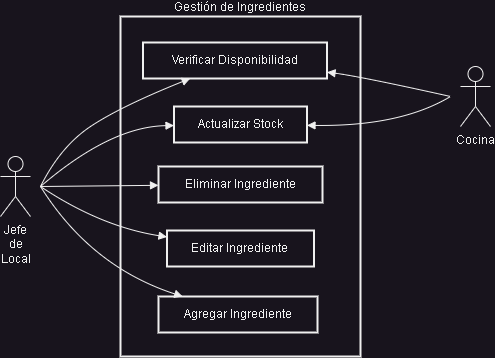

The diagram above was exported from draw.io. Its source (the exported page's mxGraphModel, read from the mxfile embedded in the PNG):
<mxGraphModel dx="875" dy="558" grid="1" gridSize="10" guides="1" tooltips="1" connect="1" arrows="1" fold="1" page="1" pageScale="1" pageWidth="2000" pageHeight="1000" math="0" shadow="0">
  <root>
    <mxCell id="0" />
    <mxCell id="1" parent="0" />
    <mxCell id="kc0mvIjLrgl72R4qAIam-42" value="Gestión de Ingredientes" style="whiteSpace=wrap;strokeWidth=2;verticalAlign=bottom;labelPosition=center;verticalLabelPosition=top;align=center;" vertex="1" parent="1">
      <mxGeometry x="1220" y="100" width="240" height="340" as="geometry" />
    </mxCell>
    <mxCell id="kc0mvIjLrgl72R4qAIam-43" value="Agregar Ingrediente" style="whiteSpace=wrap;strokeWidth=2;" vertex="1" parent="1">
      <mxGeometry x="1258" y="380" width="159" height="36" as="geometry" />
    </mxCell>
    <mxCell id="kc0mvIjLrgl72R4qAIam-44" value="Editar Ingrediente" style="whiteSpace=wrap;strokeWidth=2;" vertex="1" parent="1">
      <mxGeometry x="1266.5" y="314" width="147" height="36" as="geometry" />
    </mxCell>
    <mxCell id="kc0mvIjLrgl72R4qAIam-45" value="Eliminar Ingrediente" style="whiteSpace=wrap;strokeWidth=2;" vertex="1" parent="1">
      <mxGeometry x="1258" y="250" width="164" height="36" as="geometry" />
    </mxCell>
    <mxCell id="kc0mvIjLrgl72R4qAIam-46" value="Actualizar Stock" style="whiteSpace=wrap;strokeWidth=2;" vertex="1" parent="1">
      <mxGeometry x="1273.5" y="190" width="133" height="36" as="geometry" />
    </mxCell>
    <mxCell id="kc0mvIjLrgl72R4qAIam-47" value="Verificar Disponibilidad" style="whiteSpace=wrap;strokeWidth=2;" vertex="1" parent="1">
      <mxGeometry x="1242.5" y="126" width="184" height="36" as="geometry" />
    </mxCell>
    <mxCell id="kc0mvIjLrgl72R4qAIam-50" value="" style="curved=1;startArrow=none;endArrow=block;rounded=0;" edge="1" parent="1" target="kc0mvIjLrgl72R4qAIam-43">
      <mxGeometry relative="1" as="geometry">
        <Array as="points">
          <mxPoint x="1190" y="350" />
        </Array>
        <mxPoint x="1140" y="270" as="sourcePoint" />
      </mxGeometry>
    </mxCell>
    <mxCell id="kc0mvIjLrgl72R4qAIam-51" value="" style="curved=1;startArrow=none;endArrow=block;rounded=0;" edge="1" parent="1" target="kc0mvIjLrgl72R4qAIam-44">
      <mxGeometry relative="1" as="geometry">
        <Array as="points">
          <mxPoint x="1200" y="310" />
        </Array>
        <mxPoint x="1140" y="270" as="sourcePoint" />
      </mxGeometry>
    </mxCell>
    <mxCell id="kc0mvIjLrgl72R4qAIam-52" value="" style="curved=1;startArrow=none;endArrow=block;rounded=0;" edge="1" parent="1" target="kc0mvIjLrgl72R4qAIam-45">
      <mxGeometry relative="1" as="geometry">
        <Array as="points" />
        <mxPoint x="1140" y="270" as="sourcePoint" />
      </mxGeometry>
    </mxCell>
    <mxCell id="kc0mvIjLrgl72R4qAIam-53" value="" style="curved=1;startArrow=none;endArrow=block;rounded=0;" edge="1" parent="1" target="kc0mvIjLrgl72R4qAIam-46">
      <mxGeometry relative="1" as="geometry">
        <Array as="points">
          <mxPoint x="1210" y="210" />
        </Array>
        <mxPoint x="1140" y="270" as="sourcePoint" />
      </mxGeometry>
    </mxCell>
    <mxCell id="kc0mvIjLrgl72R4qAIam-54" value="" style="curved=1;startArrow=none;endArrow=block;rounded=0;" edge="1" parent="1" target="kc0mvIjLrgl72R4qAIam-47">
      <mxGeometry relative="1" as="geometry">
        <Array as="points">
          <mxPoint x="1160" y="230" />
          <mxPoint x="1220" y="190" />
        </Array>
        <mxPoint x="1140" y="270" as="sourcePoint" />
      </mxGeometry>
    </mxCell>
    <mxCell id="kc0mvIjLrgl72R4qAIam-55" value="" style="curved=1;startArrow=none;endArrow=block;rounded=0;" edge="1" parent="1" target="kc0mvIjLrgl72R4qAIam-46">
      <mxGeometry relative="1" as="geometry">
        <Array as="points">
          <mxPoint x="1500" y="210" />
        </Array>
        <mxPoint x="1550" y="180" as="sourcePoint" />
      </mxGeometry>
    </mxCell>
    <mxCell id="kc0mvIjLrgl72R4qAIam-56" value="" style="curved=1;startArrow=none;endArrow=block;rounded=0;" edge="1" parent="1" target="kc0mvIjLrgl72R4qAIam-47">
      <mxGeometry relative="1" as="geometry">
        <Array as="points">
          <mxPoint x="1460" y="160" />
        </Array>
        <mxPoint x="1550" y="180" as="sourcePoint" />
      </mxGeometry>
    </mxCell>
    <mxCell id="kc0mvIjLrgl72R4qAIam-57" value="&lt;span style=&quot;text-wrap: wrap;&quot;&gt;Jefe de Local&lt;/span&gt;" style="shape=umlActor;verticalLabelPosition=bottom;verticalAlign=top;html=1;" vertex="1" parent="1">
      <mxGeometry x="1100" y="240" width="30" height="60" as="geometry" />
    </mxCell>
    <mxCell id="kc0mvIjLrgl72R4qAIam-58" value="&lt;span style=&quot;text-wrap: wrap;&quot;&gt;Cocina&lt;/span&gt;" style="shape=umlActor;verticalLabelPosition=bottom;verticalAlign=top;html=1;" vertex="1" parent="1">
      <mxGeometry x="1560" y="150" width="30" height="60" as="geometry" />
    </mxCell>
  </root>
</mxGraphModel>